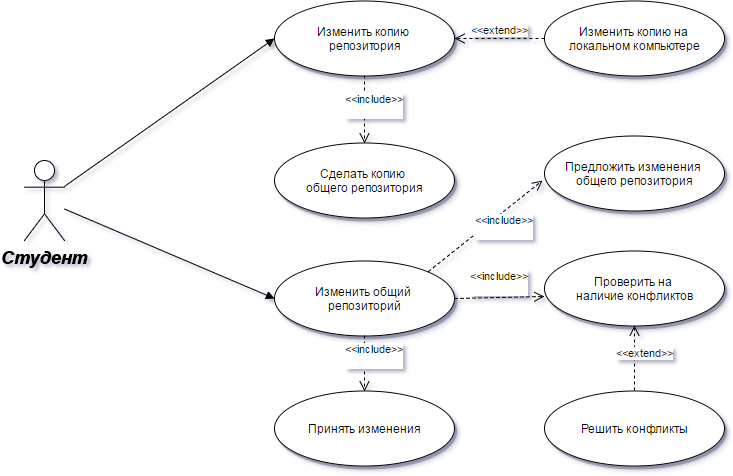

The diagram above was exported from draw.io. Its source (the exported page's mxGraphModel, read from the mxfile embedded in the PNG):
<mxGraphModel dx="1106" dy="589" grid="1" gridSize="10" guides="1" tooltips="1" connect="1" arrows="1" fold="1" page="0" pageScale="1.5" pageWidth="826" pageHeight="1169" background="#ffffff" math="0" shadow="0">
  <root>
    <mxCell id="0" style=";html=1;" />
    <mxCell id="1" style=";html=1;" parent="0" />
    <mxCell id="90" value="Студент&lt;div&gt;&lt;br&gt;&lt;/div&gt;" style="shape=umlActor;verticalLabelPosition=bottom;verticalAlign=top;fillColor=#FFFFFF;strokeColor=#000000;fontStyle=3;fontSize=18;fontFamily=Helvetica;strokeWidth=1;html=1;gradientColor=none;" parent="1" vertex="1">
      <mxGeometry x="140" y="160" width="40" height="80" as="geometry" />
    </mxCell>
    <mxCell id="119" value="Изменить копию&amp;nbsp;&lt;div&gt;репозитория&lt;/div&gt;" style="shape=mxgraph.flowchart.on-page_reference;fillColor=#FFFFFF;strokeColor=#000000;strokeWidth=1;shadow=1;gradientColor=none;html=1;" parent="1" vertex="1">
      <mxGeometry x="390" width="180" height="75" as="geometry" />
    </mxCell>
    <mxCell id="121" value="Сделать копию&amp;nbsp;&lt;div&gt;&lt;span&gt;общего репозитория&lt;/span&gt;&lt;br&gt;&lt;/div&gt;" style="shape=mxgraph.flowchart.on-page_reference;fillColor=#FFFFFF;strokeColor=#000000;strokeWidth=1;shadow=1;gradientColor=none;html=1;" parent="1" vertex="1">
      <mxGeometry x="390" y="142.5" width="180" height="75" as="geometry" />
    </mxCell>
    <mxCell id="122" value="Изменить общий&amp;nbsp;&lt;div&gt;репозиторий&lt;/div&gt;" style="shape=mxgraph.flowchart.on-page_reference;fillColor=#FFFFFF;strokeColor=#000000;strokeWidth=1;shadow=1;gradientColor=none;html=1;" parent="1" vertex="1">
      <mxGeometry x="390" y="260" width="180" height="75" as="geometry" />
    </mxCell>
    <mxCell id="128" value="Изменить копию на&amp;nbsp;&lt;div&gt;локальном компьютере&lt;/div&gt;" style="shape=mxgraph.flowchart.on-page_reference;fillColor=#FFFFFF;strokeColor=#000000;strokeWidth=1;shadow=1;gradientColor=none;html=1;" parent="1" vertex="1">
      <mxGeometry x="660" y="0.5" width="180" height="75" as="geometry" />
    </mxCell>
    <mxCell id="129" value="Предложить изменения&amp;nbsp;&lt;div&gt;&lt;span&gt;общего репозитория&lt;/span&gt;&lt;br&gt;&lt;/div&gt;" style="shape=mxgraph.flowchart.on-page_reference;fillColor=#FFFFFF;strokeColor=#000000;strokeWidth=1;shadow=1;gradientColor=none;html=1;" parent="1" vertex="1">
      <mxGeometry x="660" y="135" width="180" height="75" as="geometry" />
    </mxCell>
    <mxCell id="130" value="Проверить на&amp;nbsp;&lt;div&gt;наличие конфликтов&lt;/div&gt;" style="shape=mxgraph.flowchart.on-page_reference;fillColor=#FFFFFF;strokeColor=#000000;strokeWidth=1;shadow=1;gradientColor=none;html=1;" parent="1" vertex="1">
      <mxGeometry x="660" y="250" width="180" height="75" as="geometry" />
    </mxCell>
    <mxCell id="135" value="Принять изменения" style="shape=mxgraph.flowchart.on-page_reference;fillColor=#FFFFFF;strokeColor=#000000;strokeWidth=1;shadow=1;gradientColor=none;html=1;" parent="1" vertex="1">
      <mxGeometry x="390" y="390.5" width="180" height="75" as="geometry" />
    </mxCell>
    <mxCell id="139" value="" style="edgeStyle=none;entryX=0;entryY=0.5;entryPerimeter=0;strokeWidth=1;endArrow=block;endFill=1;strokeColor=#000000;html=1;" parent="1" source="90" target="119" edge="1">
      <mxGeometry width="100" height="100" as="geometry">
        <mxPoint y="100" as="sourcePoint" />
        <mxPoint x="100" as="targetPoint" />
      </mxGeometry>
    </mxCell>
    <mxCell id="141" value="" style="edgeStyle=none;entryX=0;entryY=0.5;entryPerimeter=0;strokeWidth=1;endArrow=block;endFill=1;strokeColor=#000000;html=1;" parent="1" source="90" target="122" edge="1">
      <mxGeometry width="100" height="100" as="geometry">
        <mxPoint y="100" as="sourcePoint" />
        <mxPoint x="100" as="targetPoint" />
      </mxGeometry>
    </mxCell>
    <mxCell id="160" value="&amp;lt;&amp;lt;include&amp;gt;&amp;gt;&lt;div&gt;&lt;br&gt;&lt;/div&gt;" style="html=1;verticalAlign=bottom;endArrow=open;dashed=1;endSize=8;entryX=0.5;entryY=0;entryPerimeter=0;exitX=0.5;exitY=1;exitPerimeter=0;" edge="1" parent="1" source="119" target="121">
      <mxGeometry x="0.3235" y="10" relative="1" as="geometry">
        <mxPoint x="600" y="100" as="sourcePoint" />
        <mxPoint x="520" y="100" as="targetPoint" />
        <mxPoint as="offset" />
      </mxGeometry>
    </mxCell>
    <mxCell id="161" value="&amp;lt;&amp;lt;extend&amp;gt;&amp;gt;" style="html=1;verticalAlign=bottom;endArrow=open;dashed=1;endSize=8;exitX=0;exitY=0.5;exitPerimeter=0;entryX=1;entryY=0.5;entryPerimeter=0;" edge="1" parent="1" source="128" target="119">
      <mxGeometry relative="1" as="geometry">
        <mxPoint x="650" y="-30" as="sourcePoint" />
        <mxPoint x="570" y="-30" as="targetPoint" />
      </mxGeometry>
    </mxCell>
    <mxCell id="162" value="Решить конфликты" style="shape=mxgraph.flowchart.on-page_reference;fillColor=#FFFFFF;strokeColor=#000000;strokeWidth=1;shadow=1;gradientColor=none;html=1;" vertex="1" parent="1">
      <mxGeometry x="660" y="390" width="180" height="75" as="geometry" />
    </mxCell>
    <mxCell id="164" value="&amp;lt;&amp;lt;extend&amp;gt;&amp;gt;" style="html=1;verticalAlign=bottom;endArrow=open;dashed=1;endSize=8;exitX=0.5;exitY=0;exitPerimeter=0;entryX=0.5;entryY=1;entryPerimeter=0;" edge="1" parent="1" source="162" target="130">
      <mxGeometry as="geometry">
        <mxPoint x="820" y="360" as="sourcePoint" />
        <mxPoint x="730" y="360" as="targetPoint" />
        <mxPoint x="10" y="3" as="offset" />
      </mxGeometry>
    </mxCell>
    <mxCell id="165" value="&amp;lt;&amp;lt;include&amp;gt;&amp;gt;&lt;div&gt;&lt;br&gt;&lt;/div&gt;" style="html=1;verticalAlign=bottom;endArrow=open;dashed=1;endSize=8;entryX=-0.011;entryY=0.6;entryPerimeter=0;exitX=0.855;exitY=0.145;exitPerimeter=0;" edge="1" parent="1" source="122" target="129">
      <mxGeometry as="geometry">
        <mxPoint x="490" y="85" as="sourcePoint" />
        <mxPoint x="490" y="153" as="targetPoint" />
        <mxPoint x="19" y="15" as="offset" />
      </mxGeometry>
    </mxCell>
    <mxCell id="166" value="&amp;lt;&amp;lt;include&amp;gt;&amp;gt;&lt;div&gt;&lt;br&gt;&lt;/div&gt;" style="html=1;verticalAlign=bottom;endArrow=open;dashed=1;endSize=8;entryX=0;entryY=0.613;entryPerimeter=0;exitX=1;exitY=0.5;exitPerimeter=0;" edge="1" parent="1" source="122" target="130">
      <mxGeometry x="500" y="95" as="geometry">
        <mxPoint x="500" y="95" as="sourcePoint" />
        <mxPoint x="500" y="163" as="targetPoint" />
        <mxPoint as="offset" />
      </mxGeometry>
    </mxCell>
    <mxCell id="167" value="&amp;lt;&amp;lt;include&amp;gt;&amp;gt;&lt;div&gt;&lt;br&gt;&lt;/div&gt;" style="html=1;verticalAlign=bottom;endArrow=open;dashed=1;endSize=8;entryX=0.5;entryY=0;entryPerimeter=0;exitX=0.5;exitY=1;exitPerimeter=0;" edge="1" parent="1" source="122" target="135">
      <mxGeometry as="geometry">
        <mxPoint x="510" y="105" as="sourcePoint" />
        <mxPoint x="510" y="173" as="targetPoint" />
        <mxPoint x="10" y="7" as="offset" />
      </mxGeometry>
    </mxCell>
  </root>
</mxGraphModel>